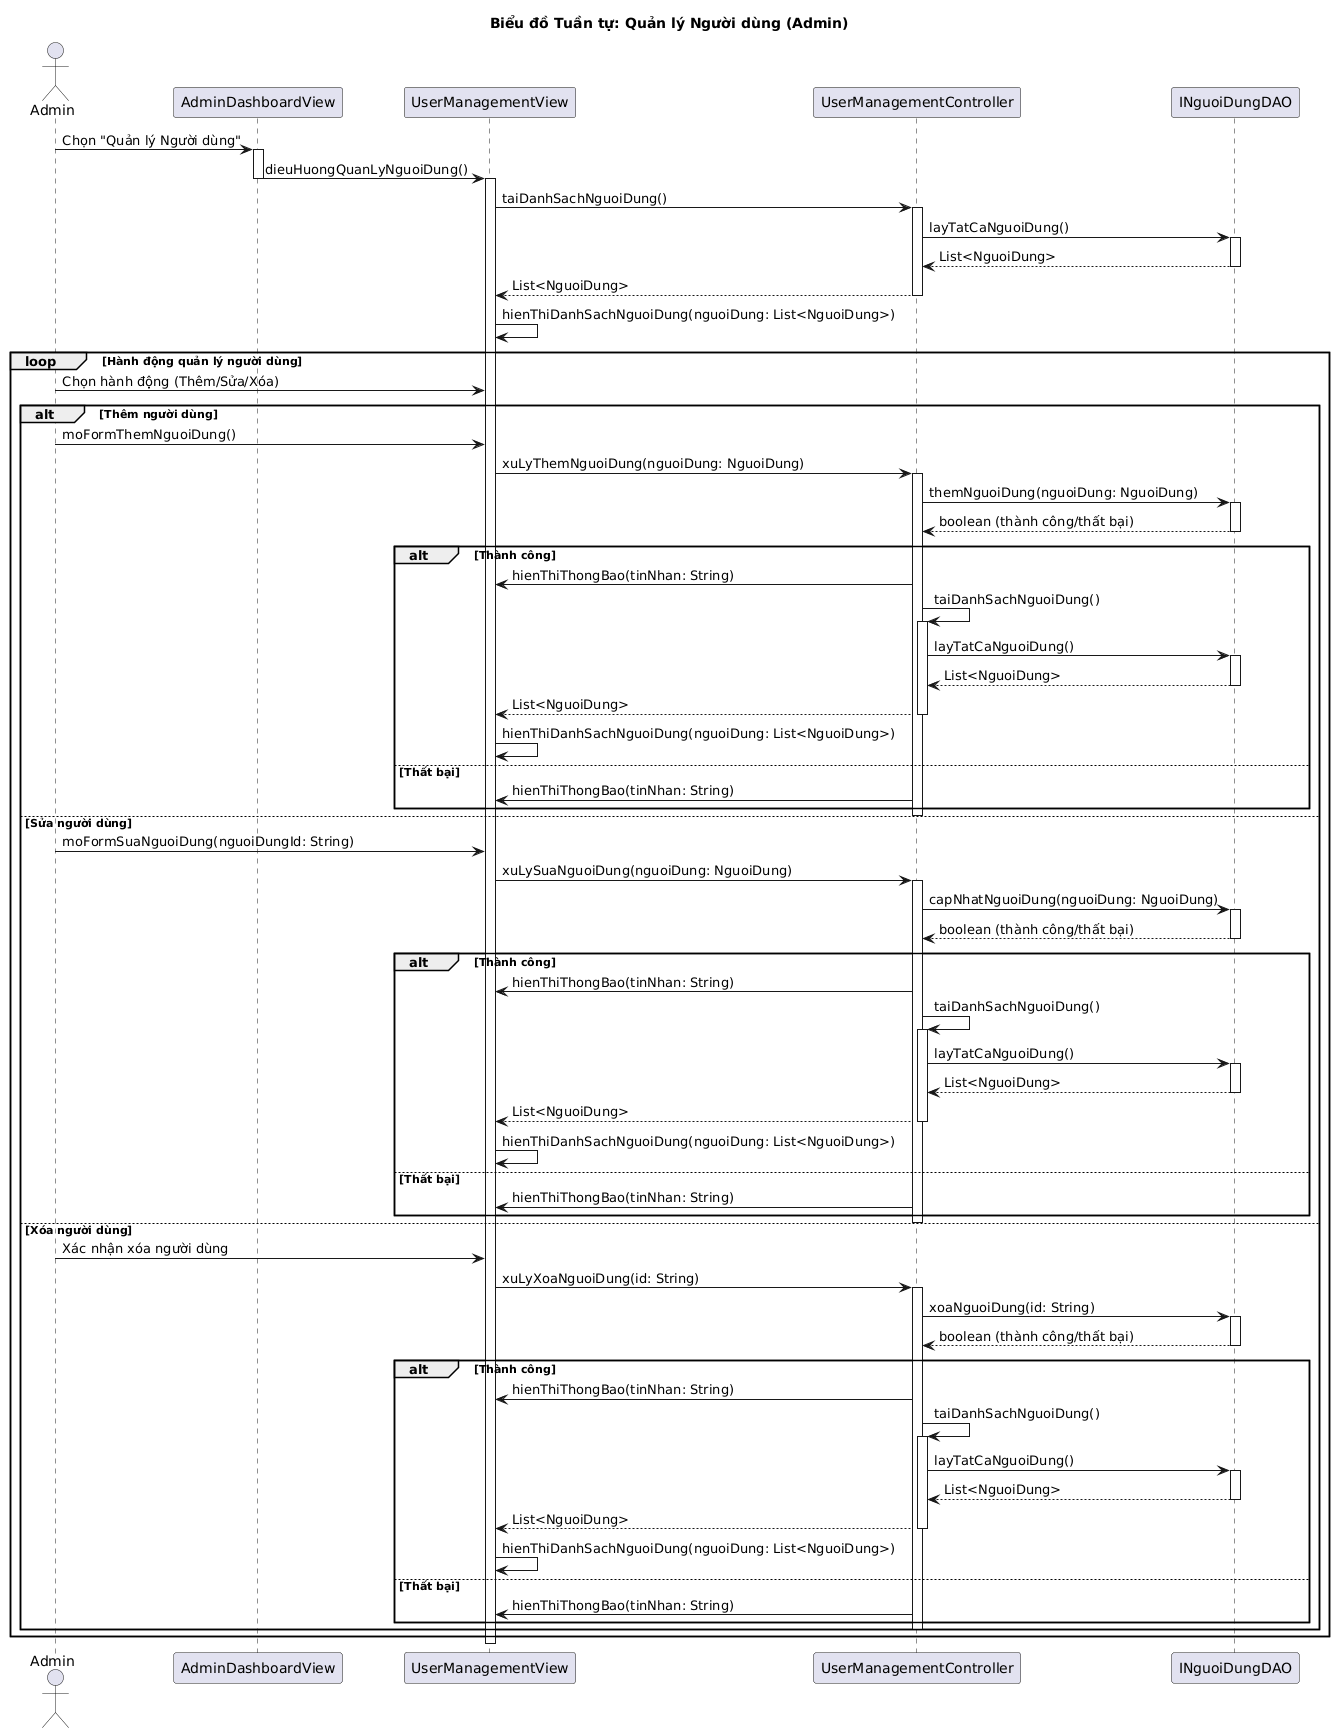

The diagram above was rendered by PlantUML. Its source (embedded in the PNG):
@startuml
!pragma layout smetana

title Biểu đồ Tuần tự: Quản lý Người dùng (Admin)

actor Admin
participant AdminDashboardView
participant UserManagementView
participant UserManagementController
participant INguoiDungDAO

Admin -> AdminDashboardView: Chọn "Quản lý Người dùng"
activate AdminDashboardView
AdminDashboardView -> UserManagementView: dieuHuongQuanLyNguoiDung()
deactivate AdminDashboardView

activate UserManagementView
UserManagementView -> UserManagementController: taiDanhSachNguoiDung()
activate UserManagementController
UserManagementController -> INguoiDungDAO: layTatCaNguoiDung()
activate INguoiDungDAO
INguoiDungDAO --> UserManagementController: List<NguoiDung>
deactivate INguoiDungDAO
UserManagementController --> UserManagementView: List<NguoiDung>
deactivate UserManagementController
UserManagementView -> UserManagementView: hienThiDanhSachNguoiDung(nguoiDung: List<NguoiDung>)

loop Hành động quản lý người dùng
  Admin -> UserManagementView: Chọn hành động (Thêm/Sửa/Xóa)

  alt Thêm người dùng
    Admin -> UserManagementView: moFormThemNguoiDung()
    UserManagementView -> UserManagementController: xuLyThemNguoiDung(nguoiDung: NguoiDung)
    activate UserManagementController
    UserManagementController -> INguoiDungDAO: themNguoiDung(nguoiDung: NguoiDung)
    activate INguoiDungDAO
    INguoiDungDAO --> UserManagementController: boolean (thành công/thất bại)
    deactivate INguoiDungDAO
    alt Thành công
      UserManagementController -> UserManagementView: hienThiThongBao(tinNhan: String)
      UserManagementController -> UserManagementController: taiDanhSachNguoiDung()
      activate UserManagementController
      UserManagementController -> INguoiDungDAO: layTatCaNguoiDung()
      activate INguoiDungDAO
      INguoiDungDAO --> UserManagementController: List<NguoiDung>
      deactivate INguoiDungDAO
      UserManagementController --> UserManagementView: List<NguoiDung>
      deactivate UserManagementController
      UserManagementView -> UserManagementView: hienThiDanhSachNguoiDung(nguoiDung: List<NguoiDung>)
    else Thất bại
      UserManagementController -> UserManagementView: hienThiThongBao(tinNhan: String)
    end
    deactivate UserManagementController

  else Sửa người dùng
    Admin -> UserManagementView: moFormSuaNguoiDung(nguoiDungId: String)
    UserManagementView -> UserManagementController: xuLySuaNguoiDung(nguoiDung: NguoiDung)
    activate UserManagementController
    UserManagementController -> INguoiDungDAO: capNhatNguoiDung(nguoiDung: NguoiDung)
    activate INguoiDungDAO
    INguoiDungDAO --> UserManagementController: boolean (thành công/thất bại)
    deactivate INguoiDungDAO
    alt Thành công
      UserManagementController -> UserManagementView: hienThiThongBao(tinNhan: String)
      UserManagementController -> UserManagementController: taiDanhSachNguoiDung()
      activate UserManagementController
      UserManagementController -> INguoiDungDAO: layTatCaNguoiDung()
      activate INguoiDungDAO
      INguoiDungDAO --> UserManagementController: List<NguoiDung>
      deactivate INguoiDungDAO
      UserManagementController --> UserManagementView: List<NguoiDung>
      deactivate UserManagementController
      UserManagementView -> UserManagementView: hienThiDanhSachNguoiDung(nguoiDung: List<NguoiDung>)
    else Thất bại
      UserManagementController -> UserManagementView: hienThiThongBao(tinNhan: String)
    end
    deactivate UserManagementController

  else Xóa người dùng
    Admin -> UserManagementView: Xác nhận xóa người dùng
    UserManagementView -> UserManagementController: xuLyXoaNguoiDung(id: String)
    activate UserManagementController
    UserManagementController -> INguoiDungDAO: xoaNguoiDung(id: String)
    activate INguoiDungDAO
    INguoiDungDAO --> UserManagementController: boolean (thành công/thất bại)
    deactivate INguoiDungDAO
    alt Thành công
      UserManagementController -> UserManagementView: hienThiThongBao(tinNhan: String)
      UserManagementController -> UserManagementController: taiDanhSachNguoiDung()
      activate UserManagementController
      UserManagementController -> INguoiDungDAO: layTatCaNguoiDung()
      activate INguoiDungDAO
      INguoiDungDAO --> UserManagementController: List<NguoiDung>
      deactivate INguoiDungDAO
      UserManagementController --> UserManagementView: List<NguoiDung>
      deactivate UserManagementController
      UserManagementView -> UserManagementView: hienThiDanhSachNguoiDung(nguoiDung: List<NguoiDung>)
    else Thất bại
      UserManagementController -> UserManagementView: hienThiThongBao(tinNhan: String)
    end
    deactivate UserManagementController
  end
end
deactivate UserManagementView
@enduml